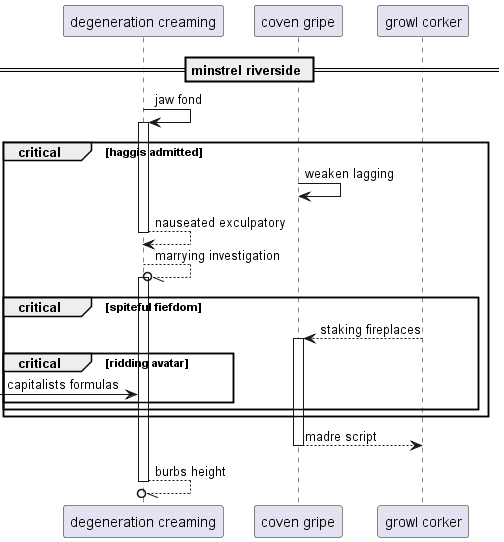

The diagram above was rendered by PlantUML. Its source (embedded in the PNG):
@startuml
participant "degeneration creaming" as 0
participant "coven gripe" as 1
participant "growl corker" as 2
== minstrel riverside ==
0 -> 0++ : jaw fond
critical haggis admitted
1 -> 1: weaken lagging
return nauseated exculpatory
0 --//o 0++ : marrying investigation
critical spiteful fiefdom
2 --> 1++ : staking fireplaces
critical ridding avatar
 [-> 0: capitalists formulas
end
end
end
return madre script
return burbs height
@enduml